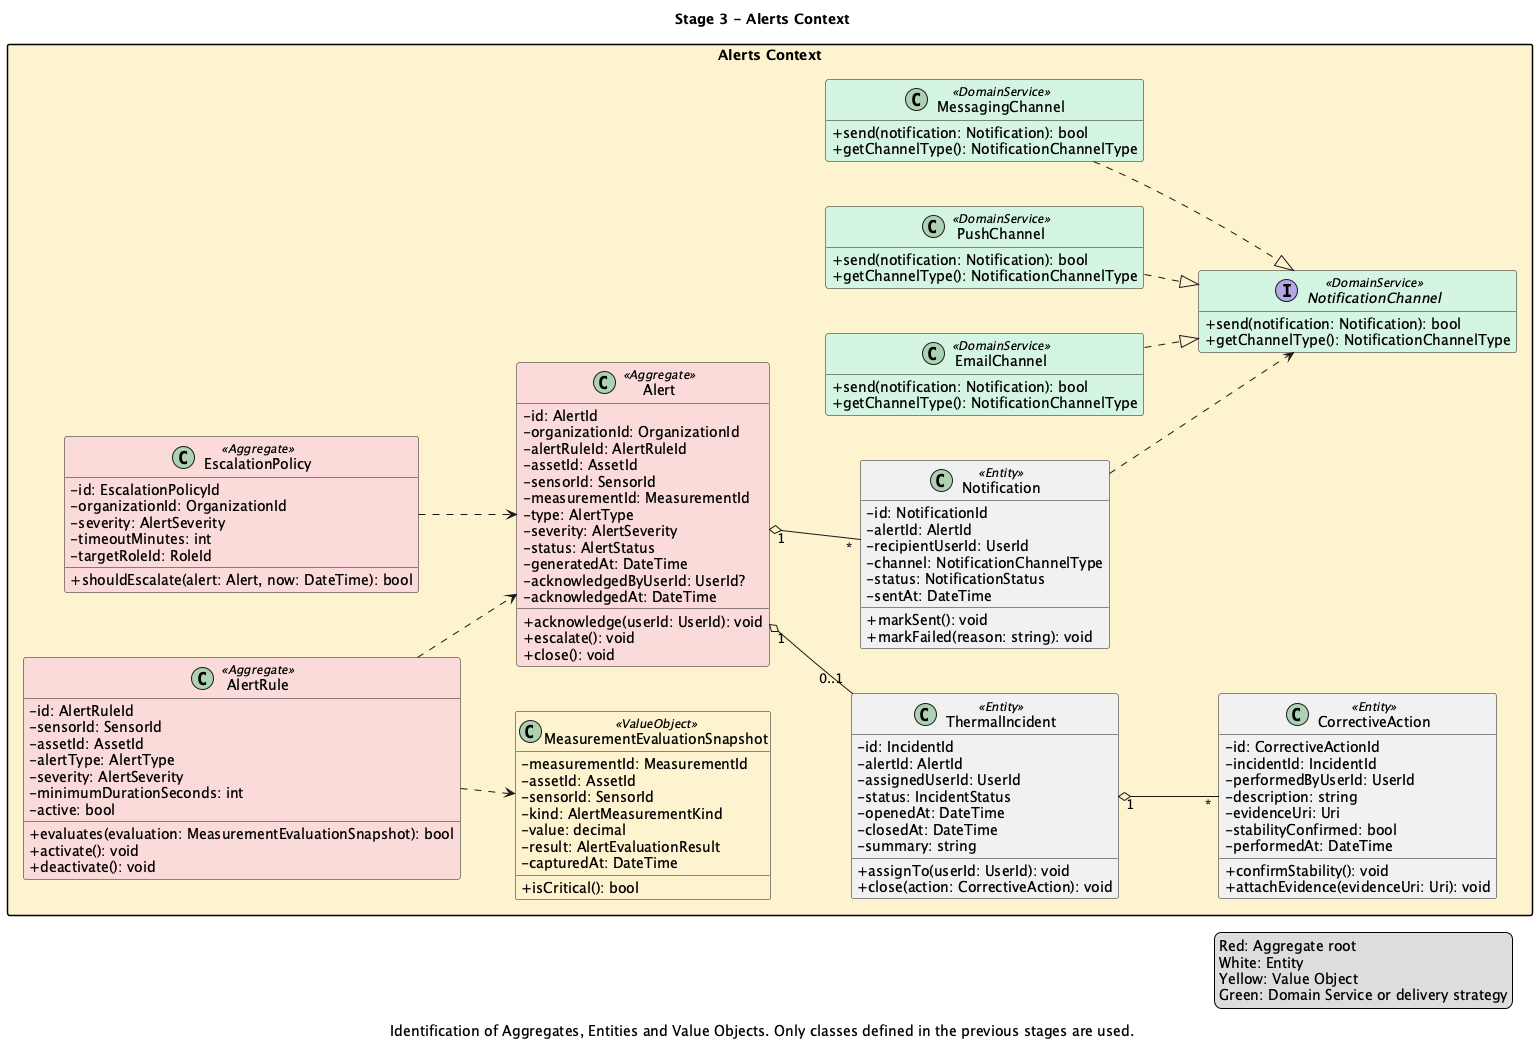

The diagram above was rendered by PlantUML. Its source (embedded in the PNG):
@startuml

title Stage 3 - Alerts Context
caption Identification of Aggregates, Entities and Value Objects. Only classes defined in the previous stages are used.

skinparam classAttributeIconSize 0
skinparam packageStyle rectangle
skinparam nodesep 45
skinparam ranksep 55
left to right direction
hide empty members

package "Alerts Context" #FCF3CF {
  class AlertRule <<Aggregate>> #FADBD8 {
    - id: AlertRuleId
    - sensorId: SensorId
    - assetId: AssetId
    - alertType: AlertType
    - severity: AlertSeverity
    - minimumDurationSeconds: int
    - active: bool
    + evaluates(evaluation: MeasurementEvaluationSnapshot): bool
    + activate(): void
    + deactivate(): void
  }

  class Alert <<Aggregate>> #FADBD8 {
    - id: AlertId
    - organizationId: OrganizationId
    - alertRuleId: AlertRuleId
    - assetId: AssetId
    - sensorId: SensorId
    - measurementId: MeasurementId
    - type: AlertType
    - severity: AlertSeverity
    - status: AlertStatus
    - generatedAt: DateTime
    - acknowledgedByUserId: UserId?
    - acknowledgedAt: DateTime
    + acknowledge(userId: UserId): void
    + escalate(): void
    + close(): void
  }

  class EscalationPolicy <<Aggregate>> #FADBD8 {
    - id: EscalationPolicyId
    - organizationId: OrganizationId
    - severity: AlertSeverity
    - timeoutMinutes: int
    - targetRoleId: RoleId
    + shouldEscalate(alert: Alert, now: DateTime): bool
  }

  class ThermalIncident <<Entity>> {
    - id: IncidentId
    - alertId: AlertId
    - assignedUserId: UserId
    - status: IncidentStatus
    - openedAt: DateTime
    - closedAt: DateTime
    - summary: string
    + assignTo(userId: UserId): void
    + close(action: CorrectiveAction): void
  }

  class CorrectiveAction <<Entity>> {
    - id: CorrectiveActionId
    - incidentId: IncidentId
    - performedByUserId: UserId
    - description: string
    - evidenceUri: Uri
    - stabilityConfirmed: bool
    - performedAt: DateTime
    + confirmStability(): void
    + attachEvidence(evidenceUri: Uri): void
  }

  class Notification <<Entity>> {
    - id: NotificationId
    - alertId: AlertId
    - recipientUserId: UserId
    - channel: NotificationChannelType
    - status: NotificationStatus
    - sentAt: DateTime
    + markSent(): void
    + markFailed(reason: string): void
  }

  class MeasurementEvaluationSnapshot <<ValueObject>> #FCF3CF {
    - measurementId: MeasurementId
    - assetId: AssetId
    - sensorId: SensorId
    - kind: AlertMeasurementKind
    - value: decimal
    - result: AlertEvaluationResult
    - capturedAt: DateTime
    + isCritical(): bool
  }

  interface NotificationChannel <<DomainService>> #D5F5E3 {
    + send(notification: Notification): bool
    + getChannelType(): NotificationChannelType
  }

  class EmailChannel <<DomainService>> #D5F5E3 {
    + send(notification: Notification): bool
    + getChannelType(): NotificationChannelType
  }

  class PushChannel <<DomainService>> #D5F5E3 {
    + send(notification: Notification): bool
    + getChannelType(): NotificationChannelType
  }

  class MessagingChannel <<DomainService>> #D5F5E3 {
    + send(notification: Notification): bool
    + getChannelType(): NotificationChannelType
  }

  Alert "1" o-- "0..1" ThermalIncident
  ThermalIncident "1" o-- "*" CorrectiveAction
  Alert "1" o-- "*" Notification
  AlertRule ..> MeasurementEvaluationSnapshot
  AlertRule ..> Alert
  EscalationPolicy ..> Alert
  Notification ..> NotificationChannel
  EmailChannel ..|> NotificationChannel
  PushChannel ..|> NotificationChannel
  MessagingChannel ..|> NotificationChannel
}

legend right
  Red: Aggregate root
  White: Entity
  Yellow: Value Object
  Green: Domain Service or delivery strategy
endlegend

@enduml